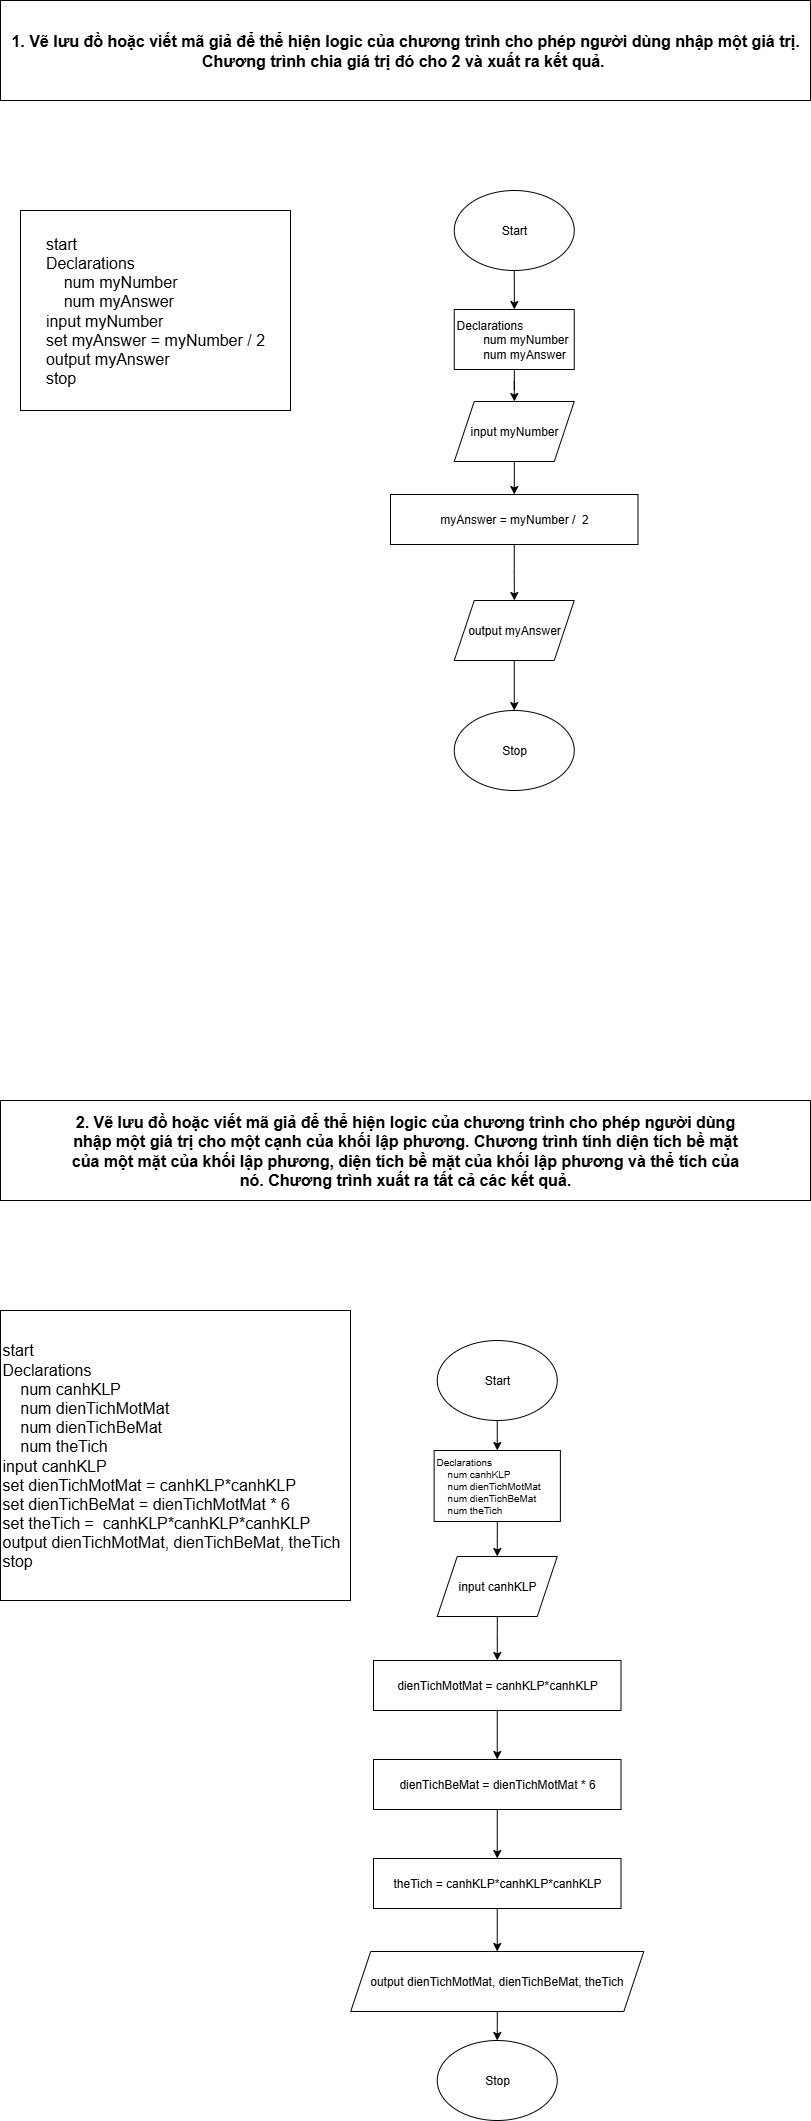

The diagram above was exported from draw.io. Its source (the exported page's mxGraphModel, read from the mxfile embedded in the PNG):
<mxGraphModel dx="2201" dy="734" grid="1" gridSize="10" guides="1" tooltips="1" connect="1" arrows="1" fold="1" page="1" pageScale="1" pageWidth="850" pageHeight="1100" math="0" shadow="0">
  <root>
    <mxCell id="0" />
    <mxCell id="1" parent="0" />
    <mxCell id="10DRjngftzykcal5talS-1" value="Stop" style="ellipse;whiteSpace=wrap;html=1;" parent="1" vertex="1">
      <mxGeometry x="-1226.25" y="720" width="120" height="80" as="geometry" />
    </mxCell>
    <mxCell id="10DRjngftzykcal5talS-7" value="" style="edgeStyle=orthogonalEdgeStyle;rounded=0;orthogonalLoop=1;jettySize=auto;html=1;" parent="1" source="10DRjngftzykcal5talS-2" target="10DRjngftzykcal5talS-3" edge="1">
      <mxGeometry relative="1" as="geometry" />
    </mxCell>
    <mxCell id="10DRjngftzykcal5talS-2" value="Start" style="ellipse;whiteSpace=wrap;html=1;" parent="1" vertex="1">
      <mxGeometry x="-1226.25" y="200" width="120" height="80" as="geometry" />
    </mxCell>
    <mxCell id="10DRjngftzykcal5talS-8" value="" style="edgeStyle=orthogonalEdgeStyle;rounded=0;orthogonalLoop=1;jettySize=auto;html=1;" parent="1" source="10DRjngftzykcal5talS-3" target="10DRjngftzykcal5talS-5" edge="1">
      <mxGeometry relative="1" as="geometry" />
    </mxCell>
    <mxCell id="10DRjngftzykcal5talS-3" value="&lt;div style=&quot;&quot;&gt;&lt;span style=&quot;background-color: transparent; color: light-dark(rgb(0, 0, 0), rgb(255, 255, 255));&quot;&gt;Declarations&lt;/span&gt;&lt;/div&gt;&lt;div style=&quot;&quot;&gt;&lt;span style=&quot;white-space: pre;&quot;&gt;&#09;&lt;/span&gt;num myNumber&lt;br&gt;&lt;/div&gt;&lt;div style=&quot;&quot;&gt;&lt;span style=&quot;white-space: pre;&quot;&gt;&#09;&lt;/span&gt;num myAnswer&lt;/div&gt;" style="rounded=0;whiteSpace=wrap;html=1;align=left;" parent="1" vertex="1">
      <mxGeometry x="-1226.25" y="319" width="120" height="60" as="geometry" />
    </mxCell>
    <mxCell id="10DRjngftzykcal5talS-12" value="" style="edgeStyle=orthogonalEdgeStyle;rounded=0;orthogonalLoop=1;jettySize=auto;html=1;" parent="1" source="10DRjngftzykcal5talS-4" target="10DRjngftzykcal5talS-1" edge="1">
      <mxGeometry relative="1" as="geometry" />
    </mxCell>
    <mxCell id="10DRjngftzykcal5talS-4" value="output myAnswer" style="shape=parallelogram;perimeter=parallelogramPerimeter;whiteSpace=wrap;html=1;fixedSize=1;" parent="1" vertex="1">
      <mxGeometry x="-1226.25" y="610" width="120" height="60" as="geometry" />
    </mxCell>
    <mxCell id="10DRjngftzykcal5talS-9" value="" style="edgeStyle=orthogonalEdgeStyle;rounded=0;orthogonalLoop=1;jettySize=auto;html=1;" parent="1" source="10DRjngftzykcal5talS-5" target="10DRjngftzykcal5talS-6" edge="1">
      <mxGeometry relative="1" as="geometry" />
    </mxCell>
    <mxCell id="10DRjngftzykcal5talS-5" value="input myNumber" style="shape=parallelogram;perimeter=parallelogramPerimeter;whiteSpace=wrap;html=1;fixedSize=1;" parent="1" vertex="1">
      <mxGeometry x="-1226.25" y="411" width="120" height="60" as="geometry" />
    </mxCell>
    <mxCell id="10DRjngftzykcal5talS-10" value="" style="edgeStyle=orthogonalEdgeStyle;rounded=0;orthogonalLoop=1;jettySize=auto;html=1;" parent="1" source="10DRjngftzykcal5talS-6" target="10DRjngftzykcal5talS-4" edge="1">
      <mxGeometry relative="1" as="geometry" />
    </mxCell>
    <mxCell id="10DRjngftzykcal5talS-6" value="myAnswer = myNumber /&amp;nbsp; 2" style="rounded=0;whiteSpace=wrap;html=1;" parent="1" vertex="1">
      <mxGeometry x="-1290" y="504" width="247.5" height="50" as="geometry" />
    </mxCell>
    <mxCell id="x0EKXEKgHnxvrp10PFrW-1" value="2. Vẽ lưu đồ hoặc viết mã giả để thể hiện logic của chương trình cho phép người dùng &lt;br&gt;nhập một giá trị cho một cạnh của khối lập phương. Chương trình tính diện tích bề mặt &lt;br&gt;của một mặt của khối lập phương, diện tích bề mặt của khối lập phương và thể tích của &lt;br&gt;nó. Chương trình xuất ra tất cả các kết quả." style="rounded=0;whiteSpace=wrap;html=1;fontSize=16;fontStyle=1" vertex="1" parent="1">
      <mxGeometry x="-1680" y="1110" width="810" height="100" as="geometry" />
    </mxCell>
    <mxCell id="x0EKXEKgHnxvrp10PFrW-2" value="&lt;span style=&quot;text-align: left; text-wrap-mode: nowrap;&quot;&gt;1. Vẽ lưu đồ hoặc viết mã giả để thể hiện logic của chương trình cho phép người dùng nhập một giá trị.&lt;/span&gt;&lt;br style=&quot;text-align: left; text-wrap-mode: nowrap;&quot;&gt;&lt;span style=&quot;text-align: left; text-wrap-mode: nowrap;&quot;&gt;Chương trình chia giá trị đó cho 2 và xuất ra kết quả.&amp;nbsp;&lt;/span&gt;" style="rounded=0;whiteSpace=wrap;html=1;fontSize=16;fontStyle=1" vertex="1" parent="1">
      <mxGeometry x="-1680" y="10" width="810" height="100" as="geometry" />
    </mxCell>
    <mxCell id="x0EKXEKgHnxvrp10PFrW-3" value="&lt;div style=&quot;font-size: 16px; text-align: left; text-wrap-mode: nowrap;&quot;&gt;start&lt;/div&gt;&lt;div style=&quot;font-size: 16px; text-align: left; text-wrap-mode: nowrap;&quot;&gt;Declarations&lt;/div&gt;&lt;div style=&quot;font-size: 16px; text-align: left; text-wrap-mode: nowrap;&quot;&gt;&amp;nbsp; &amp;nbsp; num myNumber&lt;/div&gt;&lt;div style=&quot;font-size: 16px; text-align: left; text-wrap-mode: nowrap;&quot;&gt;&amp;nbsp; &amp;nbsp; num myAnswer&lt;/div&gt;&lt;div style=&quot;font-size: 16px; text-align: left; text-wrap-mode: nowrap;&quot;&gt;input myNumber&lt;/div&gt;&lt;div style=&quot;font-size: 16px; text-align: left; text-wrap-mode: nowrap;&quot;&gt;set myAnswer = myNumber / 2&lt;/div&gt;&lt;div style=&quot;font-size: 16px; text-align: left; text-wrap-mode: nowrap;&quot;&gt;output myAnswer&lt;/div&gt;&lt;div style=&quot;font-size: 16px; text-align: left; text-wrap-mode: nowrap;&quot;&gt;stop&lt;/div&gt;" style="rounded=0;whiteSpace=wrap;html=1;" vertex="1" parent="1">
      <mxGeometry x="-1660" y="220" width="270" height="200" as="geometry" />
    </mxCell>
    <mxCell id="x0EKXEKgHnxvrp10PFrW-4" value="start&lt;br&gt;Declarations&lt;br&gt;&amp;nbsp;&amp;nbsp;&amp;nbsp;&amp;nbsp;num canhKLP&lt;br&gt;&amp;nbsp;&amp;nbsp;&amp;nbsp;&amp;nbsp;num dienTichMotMat&lt;br&gt;&amp;nbsp;&amp;nbsp;&amp;nbsp;&amp;nbsp;num dienTichBeMat&lt;br&gt;&amp;nbsp;&amp;nbsp;&amp;nbsp;&amp;nbsp;num theTich&lt;br&gt;input canhKLP&lt;br&gt;set dienTichMotMat = canhKLP*canhKLP&lt;br&gt;set dienTichBeMat = dienTichMotMat * 6&lt;br&gt;set theTich =&amp;nbsp;&amp;nbsp;canhKLP*canhKLP*canhKLP&lt;br&gt;output&amp;nbsp;dienTichMotMat,&amp;nbsp;dienTichBeMat,&amp;nbsp;theTich&amp;nbsp;&lt;br&gt;stop" style="rounded=0;align=left;html=1;fontSize=16;" vertex="1" parent="1">
      <mxGeometry x="-1680" y="1320" width="350" height="290" as="geometry" />
    </mxCell>
    <mxCell id="x0EKXEKgHnxvrp10PFrW-5" value="&lt;div style=&quot;text-align: left; font-size: 16px;&quot;&gt;&lt;br&gt;&lt;/div&gt;" style="text;html=1;align=center;verticalAlign=middle;resizable=0;points=[];autosize=1;strokeColor=none;fillColor=none;" vertex="1" parent="1">
      <mxGeometry x="-1100" y="1483" width="20" height="30" as="geometry" />
    </mxCell>
    <mxCell id="x0EKXEKgHnxvrp10PFrW-6" value="Stop" style="ellipse;whiteSpace=wrap;html=1;" vertex="1" parent="1">
      <mxGeometry x="-1243.25" y="2050" width="120" height="80" as="geometry" />
    </mxCell>
    <mxCell id="x0EKXEKgHnxvrp10PFrW-7" value="" style="edgeStyle=orthogonalEdgeStyle;rounded=0;orthogonalLoop=1;jettySize=auto;html=1;" edge="1" parent="1" source="x0EKXEKgHnxvrp10PFrW-8" target="x0EKXEKgHnxvrp10PFrW-10">
      <mxGeometry relative="1" as="geometry" />
    </mxCell>
    <mxCell id="x0EKXEKgHnxvrp10PFrW-8" value="Start" style="ellipse;whiteSpace=wrap;html=1;" vertex="1" parent="1">
      <mxGeometry x="-1243.25" y="1350" width="120" height="80" as="geometry" />
    </mxCell>
    <mxCell id="x0EKXEKgHnxvrp10PFrW-24" value="" style="edgeStyle=orthogonalEdgeStyle;rounded=0;orthogonalLoop=1;jettySize=auto;html=1;" edge="1" parent="1" source="x0EKXEKgHnxvrp10PFrW-10" target="x0EKXEKgHnxvrp10PFrW-14">
      <mxGeometry relative="1" as="geometry" />
    </mxCell>
    <mxCell id="x0EKXEKgHnxvrp10PFrW-10" value="&lt;div&gt;&lt;span style=&quot;text-wrap-mode: nowrap;&quot;&gt;Declarations&lt;/span&gt;&lt;br style=&quot;text-wrap-mode: nowrap;&quot;&gt;&lt;span style=&quot;text-wrap-mode: nowrap;&quot;&gt;&amp;nbsp;&amp;nbsp;&amp;nbsp;&amp;nbsp;num canhKLP&lt;/span&gt;&lt;br style=&quot;text-wrap-mode: nowrap;&quot;&gt;&lt;span style=&quot;text-wrap-mode: nowrap;&quot;&gt;&amp;nbsp;&amp;nbsp;&amp;nbsp;&amp;nbsp;num dienTichMotMat&lt;/span&gt;&lt;br style=&quot;text-wrap-mode: nowrap;&quot;&gt;&lt;span style=&quot;text-wrap-mode: nowrap;&quot;&gt;&amp;nbsp;&amp;nbsp;&amp;nbsp;&amp;nbsp;num dienTichBeMat&lt;/span&gt;&lt;br style=&quot;text-wrap-mode: nowrap;&quot;&gt;&lt;span style=&quot;text-wrap-mode: nowrap;&quot;&gt;&amp;nbsp;&amp;nbsp;&amp;nbsp;&amp;nbsp;num theTich&lt;/span&gt;&lt;/div&gt;" style="rounded=0;whiteSpace=wrap;html=1;align=left;fontSize=10;" vertex="1" parent="1">
      <mxGeometry x="-1246.3700000000001" y="1460" width="126.25" height="71" as="geometry" />
    </mxCell>
    <mxCell id="x0EKXEKgHnxvrp10PFrW-11" value="" style="edgeStyle=orthogonalEdgeStyle;rounded=0;orthogonalLoop=1;jettySize=auto;html=1;" edge="1" parent="1" source="x0EKXEKgHnxvrp10PFrW-12" target="x0EKXEKgHnxvrp10PFrW-6">
      <mxGeometry relative="1" as="geometry" />
    </mxCell>
    <mxCell id="x0EKXEKgHnxvrp10PFrW-12" value="output dienTichMotMat, dienTichBeMat, theTich" style="shape=parallelogram;perimeter=parallelogramPerimeter;whiteSpace=wrap;html=1;fixedSize=1;" vertex="1" parent="1">
      <mxGeometry x="-1329.81" y="1961" width="293.12" height="60" as="geometry" />
    </mxCell>
    <mxCell id="x0EKXEKgHnxvrp10PFrW-13" value="" style="edgeStyle=orthogonalEdgeStyle;rounded=0;orthogonalLoop=1;jettySize=auto;html=1;" edge="1" parent="1" source="x0EKXEKgHnxvrp10PFrW-14" target="x0EKXEKgHnxvrp10PFrW-16">
      <mxGeometry relative="1" as="geometry" />
    </mxCell>
    <mxCell id="x0EKXEKgHnxvrp10PFrW-14" value="input canhKLP" style="shape=parallelogram;perimeter=parallelogramPerimeter;whiteSpace=wrap;html=1;fixedSize=1;" vertex="1" parent="1">
      <mxGeometry x="-1243.25" y="1566" width="120" height="60" as="geometry" />
    </mxCell>
    <mxCell id="x0EKXEKgHnxvrp10PFrW-21" value="" style="edgeStyle=orthogonalEdgeStyle;rounded=0;orthogonalLoop=1;jettySize=auto;html=1;" edge="1" parent="1" source="x0EKXEKgHnxvrp10PFrW-16" target="x0EKXEKgHnxvrp10PFrW-17">
      <mxGeometry relative="1" as="geometry" />
    </mxCell>
    <mxCell id="x0EKXEKgHnxvrp10PFrW-16" value="dienTichMotMat = canhKLP*canhKLP" style="rounded=0;whiteSpace=wrap;html=1;" vertex="1" parent="1">
      <mxGeometry x="-1307" y="1670" width="247.5" height="50" as="geometry" />
    </mxCell>
    <mxCell id="x0EKXEKgHnxvrp10PFrW-22" value="" style="edgeStyle=orthogonalEdgeStyle;rounded=0;orthogonalLoop=1;jettySize=auto;html=1;" edge="1" parent="1" source="x0EKXEKgHnxvrp10PFrW-17" target="x0EKXEKgHnxvrp10PFrW-18">
      <mxGeometry relative="1" as="geometry" />
    </mxCell>
    <mxCell id="x0EKXEKgHnxvrp10PFrW-17" value="dienTichBeMat = dienTichMotMat&amp;nbsp;* 6" style="rounded=0;whiteSpace=wrap;html=1;" vertex="1" parent="1">
      <mxGeometry x="-1307" y="1769" width="247.5" height="50" as="geometry" />
    </mxCell>
    <mxCell id="x0EKXEKgHnxvrp10PFrW-23" value="" style="edgeStyle=orthogonalEdgeStyle;rounded=0;orthogonalLoop=1;jettySize=auto;html=1;" edge="1" parent="1" source="x0EKXEKgHnxvrp10PFrW-18" target="x0EKXEKgHnxvrp10PFrW-12">
      <mxGeometry relative="1" as="geometry" />
    </mxCell>
    <mxCell id="x0EKXEKgHnxvrp10PFrW-18" value="theTich = canhKLP*canhKLP*canhKLP" style="rounded=0;whiteSpace=wrap;html=1;" vertex="1" parent="1">
      <mxGeometry x="-1307" y="1868" width="247.5" height="50" as="geometry" />
    </mxCell>
  </root>
</mxGraphModel>